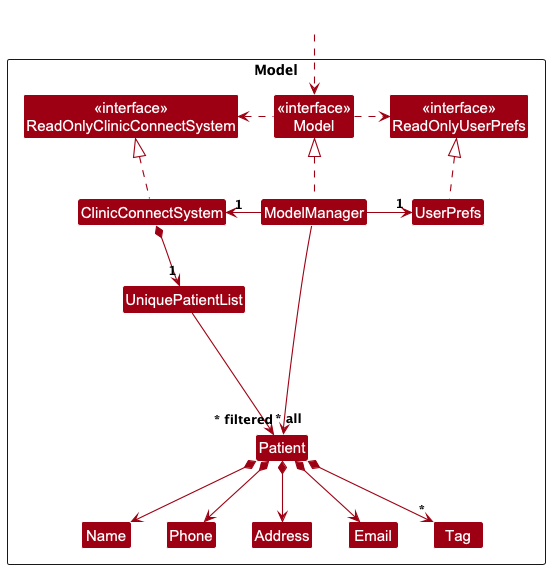

The diagram above was rendered by PlantUML. Its source (embedded in the PNG):
@startuml
!include style.puml
skinparam arrowThickness 1.1
skinparam arrowColor MODEL_COLOR
skinparam classBackgroundColor MODEL_COLOR

Package Model as ModelPackage <<Rectangle>>{
Class "<<interface>>\nReadOnlyClinicConnectSystem" as ReadOnlyClinicConnectSystem
Class "<<interface>>\nReadOnlyUserPrefs" as ReadOnlyUserPrefs
Class "<<interface>>\nModel" as Model
Class ClinicConnectSystem
Class ModelManager
Class UserPrefs

Class UniquePatientList
Class Patient
Class Address
Class Email
Class Name
Class Phone
Class Tag

Class I #FFFFFF
}

Class HiddenOutside #FFFFFF
HiddenOutside ..> Model

ClinicConnectSystem .up.|> ReadOnlyClinicConnectSystem

ModelManager .up.|> Model
Model .right.> ReadOnlyUserPrefs
Model .left.> ReadOnlyClinicConnectSystem
ModelManager -left-> "1" ClinicConnectSystem
ModelManager -right-> "1" UserPrefs
UserPrefs .up.|> ReadOnlyUserPrefs

ClinicConnectSystem *--> "1" UniquePatientList
UniquePatientList --> "~* all" Patient
Patient *--> Name
Patient *--> Phone
Patient *--> Email
Patient *--> Address
Patient *--> "*" Tag

Patient -[hidden]up--> I
UniquePatientList -[hidden]right-> I

Name -[hidden]right-> Phone
Phone -[hidden]right-> Address
Address -[hidden]right-> Email

ModelManager --> "~* filtered" Patient
@enduml